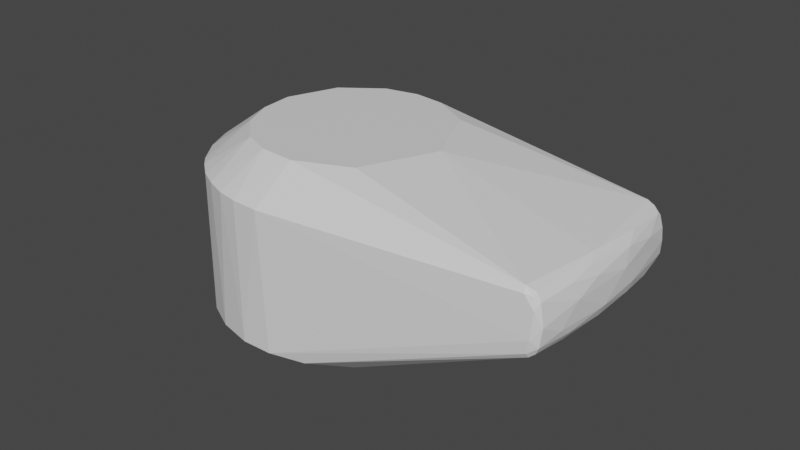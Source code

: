 # Source: link7.blend  (saved by Blender 3.1.7; exported with 4.5.12 LTS)
import bpy
from mathutils import Matrix  # noqa: F401  (used for matrix-valued properties, if any)

bpy.ops.wm.read_factory_settings(use_empty=True)
scene = bpy.context.scene
scene.name = 'Scene'

# ---- materials (node trees are filled in below, after node groups)
mat_defaultmaterial_001 = bpy.data.materials.new('DefaultMaterial.001')
mat_defaultmaterial_001.use_transparent_shadow = False

# ---- material node trees
mat_defaultmaterial_001.use_nodes = True; mat_defaultmaterial_001.node_tree.nodes.clear()
_N = mat_defaultmaterial_001.node_tree.nodes; _L = mat_defaultmaterial_001.node_tree.links
n0 = _N.new('ShaderNodeBsdfPrincipled'); n0.name = 'Principled BSDF'; n0.location = (10, 300)
n0.distribution = 'GGX'
n0.subsurface_method = 'RANDOM_WALK_SKIN'
n0.inputs[3].default_value = 1.45
n0.inputs[27].default_value = (0.0, 0.0, 0.0, 1.0)
n0.inputs[28].default_value = 1.0
n1 = _N.new('ShaderNodeOutputMaterial'); n1.name = 'Material Output'; n1.location = (300, 300)
_L.new(n0.outputs[0], n1.inputs[0])
n1.is_active_output = True

# ---- world
world_world = bpy.data.worlds.new('World'); scene.world = world_world
world_world.use_nodes = True; world_world.node_tree.nodes.clear()
_N = world_world.node_tree.nodes; _L = world_world.node_tree.links
n0 = _N.new('ShaderNodeOutputWorld'); n0.name = 'World Output'; n0.location = (300, 300)
n1 = _N.new('ShaderNodeBackground'); n1.name = 'Background'; n1.location = (10, 300)
n1.inputs[0].default_value = (0.05088, 0.05088, 0.05088, 1.0)
_L.new(n1.outputs[0], n0.inputs[0])
n0.is_active_output = True
world_world.color = (0.05088, 0.05088, 0.05088)
world_world.use_sun_shadow = False
world_world.sun_shadow_jitter_overblur = 0.0

# ---- meshes
me_link7 = bpy.data.meshes.new('link7')
me_link7.from_pydata([(0.02145, 0.02214, 0.1068), (0.02092, -0.02304, 0.1068), (0.0314, 0.0002207, 0.1068), (-0.03185, -0.03041, 0.05207), (-0.03285, -0.02916, 0.09667), (-0.05377, -0.003837, 0.08461), (0.008711, 0.02942, 0.1068), (-0.001289, 0.03058, 0.1068), (0.02145, 0.02214, 0.1068), (0.08357, -0.03081, 0.09044), (0.08071, -0.03111, 0.09449), (0.003346, -0.04387, 0.09668), (0.08357, -0.03081, 0.09044), (0.003346, -0.04387, 0.09668), (0.08306, -0.0312, 0.08232), (0.003346, -0.04387, 0.09668), (0.005238, -0.04374, 0.05212), (0.08306, -0.0312, 0.08232), (-0.004622, -0.04386, 0.05205), (0.005238, -0.04374, 0.05212), (0.003346, -0.04387, 0.09668), (0.0285, -0.0334, 0.052), (0.03861, -0.02154, 0.052), (0.08227, -0.02992, 0.07665), (0.08542, -0.009024, 0.09439), (0.08665, 0.008756, 0.09277), (0.0846, 0.01398, 0.0949), (0.02145, 0.02214, 0.1068), (-0.001289, 0.03058, 0.1068), (-0.02439, 0.0191, 0.1068), (-0.02439, 0.0191, 0.1068), (-0.001289, 0.03058, 0.1068), (-0.01207, 0.02824, 0.1068), (0.08015, -0.02965, 0.09599), (0.004154, -0.03044, 0.1068), (0.003346, -0.04387, 0.09668), (0.004154, -0.03044, 0.1068), (-0.007172, -0.02976, 0.1068), (-0.005281, -0.04357, 0.09677), (0.08015, -0.02965, 0.09599), (0.003346, -0.04387, 0.09668), (0.08071, -0.03111, 0.09449), (0.08292, -0.02874, 0.0947), (0.08015, -0.02965, 0.09599), (0.08263, -0.03022, 0.09411), (0.0314, 0.0002207, 0.1068), (0.08356, -0.004543, 0.09582), (0.07975, 0.02989, 0.09606), (0.0289, 0.03307, 0.052), (0.08226, 0.03, 0.07667), (0.0394, 0.02001, 0.052), (-0.05377, -0.003837, 0.08461), (-0.05389, 0.003682, 0.08471), (-0.04396, -0.00157, 0.05204), (-0.05377, -0.003837, 0.08461), (-0.05369, -0.002174, 0.08908), (-0.05366, -6.753e-05, 0.08973), (-0.05369, -0.002174, 0.08908), (-0.05377, -0.003837, 0.08461), (-0.03783, -0.02199, 0.09698), (-0.03285, -0.02916, 0.09667), (-0.03783, -0.02199, 0.09698), (-0.05377, -0.003837, 0.08461), (-0.03832, -0.02166, 0.05205), (-0.03185, -0.03041, 0.05207), (-0.05377, -0.003837, 0.08461), (-0.02957, -0.03241, 0.0968), (-0.03185, -0.03041, 0.05207), (-0.02457, -0.03661, 0.05211), (-0.02457, -0.03661, 0.05211), (-0.01546, -0.04129, 0.0521), (-0.01856, -0.03974, 0.09684), (-0.02957, -0.03241, 0.0968), (-0.03285, -0.02916, 0.09667), (-0.03185, -0.03041, 0.05207), (-0.03783, -0.02199, 0.09698), (-0.03285, -0.02916, 0.09667), (-0.02518, -0.01772, 0.1068), (-0.01628, -0.02602, 0.1068), (-0.01856, -0.03974, 0.09684), (-0.007172, -0.02976, 0.1068), (-0.01856, -0.03974, 0.09684), (-0.01184, -0.04229, 0.09669), (-0.007172, -0.02976, 0.1068), (-0.01546, -0.04129, 0.0521), (-0.01184, -0.04229, 0.09669), (-0.01856, -0.03974, 0.09684), (0.08446, -0.02919, 0.09251), (0.08727, -0.01606, 0.08856), (0.08577, -0.01693, 0.09315), (0.08357, -0.03081, 0.09044), (0.08306, -0.0312, 0.08232), (0.08558, -0.0294, 0.08582), (0.02145, 0.02214, 0.1068), (0.0314, 0.0002207, 0.1068), (0.07975, 0.02989, 0.09606), (0.02092, -0.02304, 0.1068), (0.08015, -0.02965, 0.09599), (0.0314, 0.0002207, 0.1068), (-0.007172, -0.02976, 0.1068), (-0.01184, -0.04229, 0.09669), (-0.005281, -0.04357, 0.09677), (0.02092, -0.02304, 0.1068), (0.004154, -0.03044, 0.1068), (0.08015, -0.02965, 0.09599), (0.01651, -0.04089, 0.05204), (0.0285, -0.0334, 0.052), (0.08227, -0.02992, 0.07665), (0.08226, 0.03, 0.07667), (0.0289, 0.03307, 0.052), (0.02023, 0.03899, 0.052), (0.08226, 0.03, 0.07667), (0.02023, 0.03899, 0.052), (0.01009, 0.0429, 0.05209), (0.004745, 0.04363, 0.09675), (0.01009, 0.0429, 0.05209), (0.003231, 0.0439, 0.05211), (0.08105, 0.0313, 0.09383), (0.0839, 0.02991, 0.09282), (0.0838, 0.0307, 0.08927), (0.08227, -0.02992, 0.07665), (0.03861, -0.02154, 0.052), (0.0441, 4.526e-05, 0.05199), (0.0441, 4.526e-05, 0.05199), (0.08488, -0.01833, 0.07731), (0.08227, -0.02992, 0.07665), (-0.01207, 0.02824, 0.1068), (-0.02398, 0.03677, 0.09682), (-0.02439, 0.0191, 0.1068), (-0.05366, -6.753e-05, 0.08973), (-0.0537, 0.002399, 0.08883), (-0.05377, -0.003837, 0.08461), (-0.04306, 0.009283, 0.05207), (-0.05389, 0.003682, 0.08471), (-0.0376, 0.02283, 0.05206), (-0.03832, -0.02166, 0.05205), (-0.05377, -0.003837, 0.08461), (-0.04231, -0.01196, 0.052), (-0.02439, 0.0191, 0.1068), (-0.03058, 0.00321, 0.1068), (-0.02967, -0.007455, 0.1068), (-0.03058, 0.00321, 0.1068), (-0.04083, 0.01433, 0.09757), (-0.05366, -6.753e-05, 0.08973), (-0.03058, 0.00321, 0.1068), (-0.02439, 0.0191, 0.1068), (-0.04083, 0.01433, 0.09757), (-0.03783, -0.02199, 0.09698), (-0.04152, -0.01329, 0.09717), (-0.05369, -0.002174, 0.08908), (0.08357, -0.03081, 0.09044), (0.08446, -0.02919, 0.09251), (0.08263, -0.03022, 0.09411), (0.07975, 0.02989, 0.09606), (0.008711, 0.02942, 0.1068), (0.02145, 0.02214, 0.1068), (0.08649, -0.02254, 0.08217), (0.08484, -0.02953, 0.07998), (0.08632, -0.01862, 0.07966), (0.08649, -0.004518, 0.0783), (0.08632, -0.01862, 0.07966), (0.08488, -0.01833, 0.07731), (0.08665, 0.008756, 0.09277), (0.08637, 0.02034, 0.0906), (0.08387, 0.02876, 0.09369), (0.08387, 0.02876, 0.09369), (0.0846, 0.01398, 0.0949), (0.08665, 0.008756, 0.09277), (0.08263, -0.03022, 0.09411), (0.08015, -0.02965, 0.09599), (0.08071, -0.03111, 0.09449), (0.08015, -0.02965, 0.09599), (0.08356, -0.004543, 0.09582), (0.0314, 0.0002207, 0.1068), (0.08389, 0.02994, 0.07836), (0.08538, 0.0293, 0.08163), (0.08549, 0.02077, 0.0784), (0.0394, 0.02001, 0.052), (0.08226, 0.03, 0.07667), (0.0441, 4.526e-05, 0.05199), (0.08226, 0.03, 0.07667), (0.08448, 0.01423, 0.07664), (0.0441, 4.526e-05, 0.05199), (0.08459, -0.005658, 0.07644), (0.08488, -0.01833, 0.07731), (0.0441, 4.526e-05, 0.05199), (0.08197, 0.02973, 0.09503), (0.0839, 0.02991, 0.09282), (0.08105, 0.0313, 0.09383), (0.0846, 0.01398, 0.0949), (0.08387, 0.02876, 0.09369), (0.08197, 0.02973, 0.09503), (0.0846, 0.01398, 0.0949), (0.08197, 0.02973, 0.09503), (0.07975, 0.02989, 0.09606), (0.07975, 0.02989, 0.09606), (0.08197, 0.02973, 0.09503), (0.08105, 0.0313, 0.09383), (0.004745, 0.04363, 0.09675), (0.07975, 0.02989, 0.09606), (0.08105, 0.0313, 0.09383), (0.003231, 0.0439, 0.05211), (-0.0012, 0.04388, 0.09671), (0.004745, 0.04363, 0.09675), (-0.02398, 0.03677, 0.09682), (-0.02457, 0.03662, 0.0521), (-0.02934, 0.03275, 0.09665), (-0.02398, 0.03677, 0.09682), (-0.02934, 0.03275, 0.09665), (-0.02439, 0.0191, 0.1068), (-0.0537, 0.002399, 0.08883), (-0.05389, 0.003682, 0.08471), (-0.05377, -0.003837, 0.08461), (-0.03228, 0.02999, 0.05207), (-0.02934, 0.03275, 0.09665), (-0.02457, 0.03662, 0.0521), (-0.05389, 0.003682, 0.08471), (-0.04306, 0.009283, 0.05207), (-0.04396, -0.00157, 0.05204), (-0.03228, 0.02999, 0.05207), (-0.0376, 0.02283, 0.05206), (-0.05389, 0.003682, 0.08471), (-0.04396, -0.00157, 0.05204), (-0.04231, -0.01196, 0.052), (-0.05377, -0.003837, 0.08461), (-0.02518, -0.01772, 0.1068), (-0.04152, -0.01329, 0.09717), (-0.03783, -0.02199, 0.09698), (-0.02967, -0.007455, 0.1068), (-0.04152, -0.01329, 0.09717), (-0.02518, -0.01772, 0.1068), (-0.04083, 0.01433, 0.09757), (-0.0537, 0.002399, 0.08883), (-0.05366, -6.753e-05, 0.08973), (-0.02457, -0.03661, 0.05211), (-0.01856, -0.03974, 0.09684), (-0.0246, -0.03643, 0.09661), (-0.02457, -0.03661, 0.05211), (-0.0246, -0.03643, 0.09661), (-0.02957, -0.03241, 0.0968), (-0.02957, -0.03241, 0.0968), (-0.02518, -0.01772, 0.1068), (-0.03285, -0.02916, 0.09667), (0.08446, -0.02919, 0.09251), (0.08558, -0.0294, 0.08582), (0.08727, -0.01606, 0.08856), (0.08577, -0.01693, 0.09315), (0.08542, -0.009024, 0.09439), (0.08292, -0.02874, 0.0947), (0.08558, -0.0294, 0.08582), (0.08484, -0.02953, 0.07998), (0.08649, -0.02254, 0.08217), (0.08015, -0.02965, 0.09599), (0.08292, -0.02874, 0.0947), (0.08356, -0.004543, 0.09582), (0.01651, -0.04089, 0.05204), (0.08226, -0.03091, 0.07815), (0.005238, -0.04374, 0.05212), (0.08484, -0.02953, 0.07998), (0.08306, -0.0312, 0.08232), (0.08226, -0.03091, 0.07815), (0.08558, -0.0294, 0.08582), (0.08306, -0.0312, 0.08232), (0.08484, -0.02953, 0.07998), (0.08227, -0.02992, 0.07665), (0.08226, -0.03091, 0.07815), (0.01651, -0.04089, 0.05204), (0.08675, 0.009304, 0.0791), (0.08786, -0.004267, 0.08159), (0.08649, -0.004518, 0.0783), (0.08675, 0.009304, 0.0791), (0.08773, 0.01024, 0.08241), (0.08786, -0.004267, 0.08159), (0.08665, 0.008756, 0.09277), (0.08718, -0.00764, 0.09153), (0.08793, 0.004942, 0.08835), (0.003346, -0.04387, 0.09668), (0.004154, -0.03044, 0.1068), (-0.005281, -0.04357, 0.09677), (0.08577, -0.01693, 0.09315), (0.08292, -0.02874, 0.0947), (0.08446, -0.02919, 0.09251), (0.0839, 0.02991, 0.09282), (0.08517, 0.02952, 0.08937), (0.0838, 0.0307, 0.08927), (0.004745, 0.04363, 0.09675), (0.08146, 0.03147, 0.07939), (0.01009, 0.0429, 0.05209), (0.08105, 0.0313, 0.09383), (0.08146, 0.03147, 0.07939), (0.004745, 0.04363, 0.09675), (0.08105, 0.0313, 0.09383), (0.0838, 0.0307, 0.08927), (0.08146, 0.03147, 0.07939), (0.07975, 0.02989, 0.09606), (0.004745, 0.04363, 0.09675), (0.008711, 0.02942, 0.1068), (-0.004908, 0.04384, 0.05211), (-0.0012, 0.04388, 0.09671), (0.003231, 0.0439, 0.05211), (-0.004908, 0.04384, 0.05211), (-0.008559, 0.04316, 0.09656), (-0.0012, 0.04388, 0.09671), (-0.01525, 0.04138, 0.05209), (-0.008559, 0.04316, 0.09656), (-0.004908, 0.04384, 0.05211), (-0.03535, 0.02596, 0.09682), (-0.0537, 0.002399, 0.08883), (-0.04083, 0.01433, 0.09757), (-0.03058, 0.00321, 0.1068), (-0.05366, -6.753e-05, 0.08973), (-0.02967, -0.007455, 0.1068), (-0.04152, -0.01329, 0.09717), (-0.05366, -6.753e-05, 0.08973), (-0.05369, -0.002174, 0.08908), (-0.05366, -6.753e-05, 0.08973), (-0.04152, -0.01329, 0.09717), (-0.02967, -0.007455, 0.1068), (-0.01628, -0.02602, 0.1068), (-0.02957, -0.03241, 0.0968), (-0.0246, -0.03643, 0.09661), (0.004154, -0.03044, 0.1068), (-0.01628, -0.02602, 0.1068), (-0.007172, -0.02976, 0.1068), (-0.02518, -0.01772, 0.1068), (-0.01628, -0.02602, 0.1068), (-0.02967, -0.007455, 0.1068), (0.02092, -0.02304, 0.1068), (-0.01628, -0.02602, 0.1068), (0.004154, -0.03044, 0.1068), (-0.02967, -0.007455, 0.1068), (-0.01628, -0.02602, 0.1068), (-0.02439, 0.0191, 0.1068), (-0.01628, -0.02602, 0.1068), (-0.02518, -0.01772, 0.1068), (-0.02957, -0.03241, 0.0968), (-0.004622, -0.04386, 0.05205), (-0.01184, -0.04229, 0.09669), (-0.01546, -0.04129, 0.0521), (-0.005281, -0.04357, 0.09677), (-0.01184, -0.04229, 0.09669), (-0.004622, -0.04386, 0.05205), (0.08357, -0.03081, 0.09044), (0.08558, -0.0294, 0.08582), (0.08446, -0.02919, 0.09251), (0.08357, -0.03081, 0.09044), (0.08263, -0.03022, 0.09411), (0.08071, -0.03111, 0.09449), (0.08356, -0.004543, 0.09582), (0.08542, -0.009024, 0.09439), (0.0846, 0.01398, 0.0949), (0.08226, -0.03091, 0.07815), (0.08306, -0.0312, 0.08232), (0.005238, -0.04374, 0.05212), (0.08786, -0.004267, 0.08159), (0.08632, -0.01862, 0.07966), (0.08649, -0.004518, 0.0783), (0.08632, -0.01862, 0.07966), (0.08786, -0.004267, 0.08159), (0.08649, -0.02254, 0.08217), (0.08718, -0.00764, 0.09153), (0.08577, -0.01693, 0.09315), (0.08727, -0.01606, 0.08856), (0.0846, 0.01398, 0.0949), (0.07975, 0.02989, 0.09606), (0.08356, -0.004543, 0.09582), (0.08459, -0.005658, 0.07644), (0.08448, 0.01423, 0.07664), (0.08649, -0.004518, 0.0783), (0.08649, -0.004518, 0.0783), (0.08448, 0.01423, 0.07664), (0.08675, 0.009304, 0.0791), (0.08675, 0.009304, 0.0791), (0.08448, 0.01423, 0.07664), (0.08549, 0.02077, 0.0784), (0.08675, 0.009304, 0.0791), (0.08549, 0.02077, 0.0784), (0.08773, 0.01024, 0.08241), (0.08538, 0.0293, 0.08163), (0.08773, 0.01024, 0.08241), (0.08549, 0.02077, 0.0784), (0.08665, 0.008756, 0.09277), (0.08793, 0.004942, 0.08835), (0.08637, 0.02034, 0.0906), (0.08568, 0.02913, 0.08577), (0.08637, 0.02034, 0.0906), (0.08793, 0.004942, 0.08835), (0.08568, 0.02913, 0.08577), (0.08793, 0.004942, 0.08835), (0.08773, 0.01024, 0.08241), (0.08773, 0.01024, 0.08241), (0.08538, 0.0293, 0.08163), (0.08568, 0.02913, 0.08577), (-0.02398, 0.03677, 0.09682), (-0.01207, 0.02824, 0.1068), (-0.0158, 0.04089, 0.0969), (0.08292, -0.02874, 0.0947), (0.08263, -0.03022, 0.09411), (0.08446, -0.02919, 0.09251), (0.01009, 0.0429, 0.05209), (0.08146, 0.03147, 0.07939), (0.08226, 0.03, 0.07667), (0.08146, 0.03147, 0.07939), (0.08389, 0.02994, 0.07836), (0.08226, 0.03, 0.07667), (0.08389, 0.02994, 0.07836), (0.08413, 0.03061, 0.08257), (0.08538, 0.0293, 0.08163), (0.08413, 0.03061, 0.08257), (0.08146, 0.03147, 0.07939), (0.0838, 0.0307, 0.08927), (0.0441, 4.526e-05, 0.05199), (0.08448, 0.01423, 0.07664), (0.08459, -0.005658, 0.07644), (-0.008559, 0.04316, 0.09656), (-0.01525, 0.04138, 0.05209), (-0.0158, 0.04089, 0.0969), (-0.03535, 0.02596, 0.09682), (-0.05389, 0.003682, 0.08471), (-0.0537, 0.002399, 0.08883), (-0.03535, 0.02596, 0.09682), (-0.04083, 0.01433, 0.09757), (-0.02439, 0.0191, 0.1068), (-0.02934, 0.03275, 0.09665), (-0.03535, 0.02596, 0.09682), (-0.02439, 0.0191, 0.1068), (0.08577, -0.01693, 0.09315), (0.08718, -0.00764, 0.09153), (0.08542, -0.009024, 0.09439), (0.08665, 0.008756, 0.09277), (0.08542, -0.009024, 0.09439), (0.08718, -0.00764, 0.09153), (0.08292, -0.02874, 0.0947), (0.08542, -0.009024, 0.09439), (0.08356, -0.004543, 0.09582), (0.08773, 0.01024, 0.08241), (0.08793, 0.004942, 0.08835), (0.08786, -0.004267, 0.08159), (0.08649, -0.02254, 0.08217), (0.08727, -0.01606, 0.08856), (0.08558, -0.0294, 0.08582), (0.08727, -0.01606, 0.08856), (0.08793, 0.004942, 0.08835), (0.08718, -0.00764, 0.09153), (0.08786, -0.004267, 0.08159), (0.08727, -0.01606, 0.08856), (0.08649, -0.02254, 0.08217), (0.08226, 0.03, 0.07667), (0.08389, 0.02994, 0.07836), (0.08549, 0.02077, 0.0784), (0.08637, 0.02034, 0.0906), (0.08568, 0.02913, 0.08577), (0.08517, 0.02952, 0.08937), (-0.0012, 0.04388, 0.09671), (-0.008559, 0.04316, 0.09656), (-0.001289, 0.03058, 0.1068), (-0.0158, 0.04089, 0.0969), (-0.01207, 0.02824, 0.1068), (-0.008559, 0.04316, 0.09656), (-0.001289, 0.03058, 0.1068), (-0.008559, 0.04316, 0.09656), (-0.01207, 0.02824, 0.1068), (0.08413, 0.03061, 0.08257), (0.0838, 0.0307, 0.08927), (0.08517, 0.02952, 0.08937), (0.08448, 0.01423, 0.07664), (0.08226, 0.03, 0.07667), (0.08549, 0.02077, 0.0784), (0.08226, -0.03091, 0.07815), (0.08227, -0.02992, 0.07665), (0.08484, -0.02953, 0.07998), (0.08227, -0.02992, 0.07665), (0.08377, -0.02914, 0.07776), (0.08484, -0.02953, 0.07998), (0.08488, -0.01833, 0.07731), (0.08377, -0.02914, 0.07776), (0.08227, -0.02992, 0.07665), (0.08197, 0.02973, 0.09503), (0.08387, 0.02876, 0.09369), (0.0839, 0.02991, 0.09282), (0.08637, 0.02034, 0.0906), (0.0839, 0.02991, 0.09282), (0.08387, 0.02876, 0.09369), (0.08517, 0.02952, 0.08937), (0.0839, 0.02991, 0.09282), (0.08637, 0.02034, 0.0906), (0.004745, 0.04363, 0.09675), (-0.001289, 0.03058, 0.1068), (0.008711, 0.02942, 0.1068), (-0.01856, -0.03974, 0.09684), (-0.01628, -0.02602, 0.1068), (-0.0246, -0.03643, 0.09661), (0.08517, 0.02952, 0.08937), (0.08568, 0.02913, 0.08577), (0.08413, 0.03061, 0.08257), (0.08413, 0.03061, 0.08257), (0.08568, 0.02913, 0.08577), (0.08538, 0.0293, 0.08163), (0.08389, 0.02994, 0.07836), (0.08146, 0.03147, 0.07939), (0.08413, 0.03061, 0.08257), (0.08488, -0.01833, 0.07731), (0.08459, -0.005658, 0.07644), (0.08649, -0.004518, 0.0783), (-0.0012, 0.04388, 0.09671), (-0.001289, 0.03058, 0.1068), (0.004745, 0.04363, 0.09675), (-0.0158, 0.04089, 0.0969), (-0.01525, 0.04138, 0.05209), (-0.02398, 0.03677, 0.09682), (-0.02457, 0.03662, 0.0521), (-0.02398, 0.03677, 0.09682), (-0.01525, 0.04138, 0.05209), (0.08786, -0.004267, 0.08159), (0.08793, 0.004942, 0.08835), (0.08727, -0.01606, 0.08856), (0.003346, -0.04387, 0.09668), (-0.005281, -0.04357, 0.09677), (-0.004622, -0.04386, 0.05205), (0.08488, -0.01833, 0.07731), (0.08632, -0.01862, 0.07966), (0.08377, -0.02914, 0.07776), (0.08484, -0.02953, 0.07998), (0.08377, -0.02914, 0.07776), (0.08632, -0.01862, 0.07966), (-0.03535, 0.02596, 0.09682), (-0.02934, 0.03275, 0.09665), (-0.03228, 0.02999, 0.05207), (-0.05389, 0.003682, 0.08471), (-0.03535, 0.02596, 0.09682), (-0.03228, 0.02999, 0.05207), (0.0289, 0.03307, 0.052), (0.0394, 0.02001, 0.052), (-0.04231, -0.01196, 0.052), (0.005238, -0.04374, 0.05212), (-0.004622, -0.04386, 0.05205), (-0.04231, -0.01196, 0.052), (0.0441, 4.526e-05, 0.05199), (0.03861, -0.02154, 0.052), (-0.04231, -0.01196, 0.052), (0.0285, -0.0334, 0.052), (-0.04231, -0.01196, 0.052), (0.03861, -0.02154, 0.052), (-0.01546, -0.04129, 0.0521), (-0.02457, -0.03661, 0.05211), (-0.04231, -0.01196, 0.052), (-0.04306, 0.009283, 0.05207), (-0.0376, 0.02283, 0.05206), (-0.04231, -0.01196, 0.052), (0.003231, 0.0439, 0.05211), (0.01009, 0.0429, 0.05209), (-0.04231, -0.01196, 0.052), (-0.004908, 0.04384, 0.05211), (0.003231, 0.0439, 0.05211), (-0.04231, -0.01196, 0.052), (-0.03228, 0.02999, 0.05207), (-0.04231, -0.01196, 0.052), (-0.0376, 0.02283, 0.05206), (-0.03185, -0.03041, 0.05207), (-0.04231, -0.01196, 0.052), (-0.02457, -0.03661, 0.05211), (-0.004622, -0.04386, 0.05205), (-0.01546, -0.04129, 0.0521), (-0.04231, -0.01196, 0.052), (0.0289, 0.03307, 0.052), (-0.04231, -0.01196, 0.052), (0.02023, 0.03899, 0.052), (0.0441, 4.526e-05, 0.05199), (-0.04231, -0.01196, 0.052), (0.0394, 0.02001, 0.052), (-0.02457, 0.03662, 0.0521), (-0.04231, -0.01196, 0.052), (-0.03228, 0.02999, 0.05207), (-0.03832, -0.02166, 0.05205), (-0.04231, -0.01196, 0.052), (-0.03185, -0.03041, 0.05207), (0.01651, -0.04089, 0.05204), (-0.04231, -0.01196, 0.052), (0.0285, -0.0334, 0.052), (0.02023, 0.03899, 0.052), (-0.04231, -0.01196, 0.052), (0.01009, 0.0429, 0.05209), (-0.01525, 0.04138, 0.05209), (-0.004908, 0.04384, 0.05211), (-0.04231, -0.01196, 0.052), (-0.04306, 0.009283, 0.05207), (-0.04231, -0.01196, 0.052), (-0.04396, -0.00157, 0.05204), (0.01651, -0.04089, 0.05204), (0.005238, -0.04374, 0.05212), (-0.04231, -0.01196, 0.052), (-0.02457, 0.03662, 0.0521), (-0.01525, 0.04138, 0.05209), (-0.04231, -0.01196, 0.052), (0.02145, 0.02214, 0.1068), (-0.01628, -0.02602, 0.1068), (0.02092, -0.02304, 0.1068), (-0.02439, 0.0191, 0.1068), (-0.01628, -0.02602, 0.1068), (0.02145, 0.02214, 0.1068)], [], [(0, 1, 2), (3, 4, 5), (6, 7, 8), (9, 10, 11), (12, 13, 14), (15, 16, 17), (18, 19, 20), (21, 22, 23), (24, 25, 26), (27, 28, 29), (30, 31, 32), (33, 34, 35), (36, 37, 38), (39, 40, 41), (42, 43, 44), (45, 46, 47), (48, 49, 50), (51, 52, 53), (54, 55, 56), (57, 58, 59), (60, 61, 62), (63, 64, 65), (66, 67, 68), (69, 70, 71), (72, 73, 74), (75, 76, 77), (78, 79, 80), (81, 82, 83), (84, 85, 86), (87, 88, 89), (90, 91, 92), (93, 94, 95), (96, 97, 98), (99, 100, 101), (102, 103, 104), (105, 106, 107), (108, 109, 110), (111, 112, 113), (114, 115, 116), (117, 118, 119), (120, 121, 122), (123, 124, 125), (126, 127, 128), (129, 130, 131), (132, 133, 134), (135, 136, 137), (138, 139, 140), (141, 142, 143), (144, 145, 146), (147, 148, 149), (150, 151, 152), (153, 154, 155), (156, 157, 158), (159, 160, 161), (162, 163, 164), (165, 166, 167), (168, 169, 170), (171, 172, 173), (174, 175, 176), (177, 178, 179), (180, 181, 182), (183, 184, 185), (186, 187, 188), (189, 190, 191), (192, 193, 194), (195, 196, 197), (198, 199, 200), (201, 202, 203), (204, 205, 206), (207, 208, 209), (210, 211, 212), (213, 214, 215), (216, 217, 218), (219, 220, 221), (222, 223, 224), (225, 226, 227), (228, 229, 230), (231, 232, 233), (234, 235, 236), (237, 238, 239), (240, 241, 242), (243, 244, 245), (246, 247, 248), (249, 250, 251), (252, 253, 254), (255, 256, 257), (258, 259, 260), (261, 262, 263), (264, 265, 266), (267, 268, 269), (270, 271, 272), (273, 274, 275), (276, 277, 278), (279, 280, 281), (282, 283, 284), (285, 286, 287), (288, 289, 290), (291, 292, 293), (294, 295, 296), (297, 298, 299), (300, 301, 302), (303, 304, 305), (306, 307, 308), (309, 310, 311), (312, 313, 314), (315, 316, 317), (318, 319, 320), (321, 322, 323), (324, 325, 326), (327, 328, 329), (330, 331, 332), (333, 334, 335), (336, 337, 338), (339, 340, 341), (342, 343, 344), (345, 346, 347), (348, 349, 350), (351, 352, 353), (354, 355, 356), (357, 358, 359), (360, 361, 362), (363, 364, 365), (366, 367, 368), (369, 370, 371), (372, 373, 374), (375, 376, 377), (378, 379, 380), (381, 382, 383), (384, 385, 386), (387, 388, 389), (390, 391, 392), (393, 394, 395), (396, 397, 398), (399, 400, 401), (402, 403, 404), (405, 406, 407), (408, 409, 410), (411, 412, 413), (414, 415, 416), (417, 418, 419), (420, 421, 422), (423, 424, 425), (426, 427, 428), (429, 430, 431), (432, 433, 434), (435, 436, 437), (438, 439, 440), (441, 442, 443), (444, 445, 446), (447, 448, 449), (450, 451, 452), (453, 454, 455), (456, 457, 458), (459, 460, 461), (462, 463, 464), (465, 466, 467), (468, 469, 470), (471, 472, 473), (474, 475, 476), (477, 478, 479), (480, 481, 482), (483, 484, 485), (486, 487, 488), (489, 490, 491), (492, 493, 494), (495, 496, 497), (498, 499, 500), (501, 502, 503), (504, 505, 506), (507, 508, 509), (510, 511, 512), (513, 514, 515), (516, 517, 518), (519, 520, 521), (522, 523, 524), (525, 526, 527), (528, 529, 530), (531, 532, 533), (534, 535, 536), (537, 538, 539), (540, 541, 542), (543, 544, 545), (546, 547, 548), (549, 550, 551), (552, 553, 554), (555, 556, 557), (558, 559, 560), (561, 562, 563), (564, 565, 566), (567, 568, 569), (570, 571, 572), (573, 574, 575), (576, 577, 578), (579, 580, 581), (582, 583, 584), (585, 586, 587), (588, 589, 590), (591, 592, 593), (594, 595, 596), (597, 598, 599)])
me_link7.polygons.foreach_set('use_smooth', [True] * 200)
me_link7.materials.append(mat_defaultmaterial_001)
me_link7.use_remesh_fix_poles = True
me_link7.use_remesh_preserve_attributes = False
me_link7.update()
me_link7.normals_split_custom_set([tuple(v) for v in zip(*[iter([-0.001812, -9.466e-07, 1.0, -0.001812, -9.466e-07, 1.0, -0.001812, -9.466e-07, 1.0, -0.7711, -0.6367, 0.0005801, -0.7711, -0.6367, 0.0005801, -0.7711, -0.6367, 0.0005801, -0.003051, -0.008229, 1.0, -0.003051, -0.008229, 1.0, -0.003051, -0.008229, 1.0, 0.1637, -0.9856, 0.04307, 0.1637, -0.9856, 0.04307, 0.1637, -0.9856, 0.04307, 0.1633, -0.9859, 0.03715, 0.1633, -0.9859, 0.03715, 0.1633, -0.9859, 0.03715, 0.1576, -0.9875, 0.00399, 0.1576, -0.9875, 0.00399, 0.1576, -0.9875, 0.00399, 0.01191, -0.9999, -0.002229, 0.01191, -0.9999, -0.002229, 0.01191, -0.9999, -0.002229, 0.4091, -0.3488, -0.8432, 0.4091, -0.3488, -0.8432, 0.4091, -0.3488, -0.8432, 0.7343, 0.01078, 0.6788, 0.7343, 0.01078, 0.6788, 0.7343, 0.01078, 0.6788, 7.408e-05, 0.0001996, 1.0, 7.408e-05, 0.0001996, 1.0, 7.408e-05, 0.0001996, 1.0, 0.0001935, -4.526e-05, 1.0, 0.0001935, -4.526e-05, 1.0, 0.0001935, -4.526e-05, 1.0, 0.1188, -0.6038, 0.7883, 0.1188, -0.6038, 0.7883, 0.1188, -0.6038, 0.7883, -0.03854, -0.5908, 0.8059, -0.03854, -0.5908, 0.8059, -0.03854, -0.5908, 0.8059, 0.1331, -0.6842, 0.717, 0.1331, -0.6842, 0.717, 0.1331, -0.6842, 0.717, 0.4914, -0.4044, 0.7713, 0.4914, -0.4044, 0.7713, 0.4914, -0.4044, 0.7713, 0.2077, 0.01637, 0.9781, 0.2077, 0.01637, 0.9781, 0.2077, 0.01637, 0.9781, 0.4116, 0.3309, -0.8492, 0.4116, 0.3309, -0.8492, 0.4116, 0.3309, -0.8492, -0.9572, -0.01132, -0.2892, -0.9572, -0.01132, -0.2892, -0.9572, -0.01132, -0.2892, -0.9998, 0.01005, 0.01526, -0.9998, 0.01005, 0.01526, -0.9998, 0.01005, 0.01526, -0.8025, -0.554, 0.2216, -0.8025, -0.554, 0.2216, -0.8025, -0.554, 0.2216, -0.8002, -0.5638, 0.2043, -0.8002, -0.5638, 0.2043, -0.8002, -0.5638, 0.2043, -0.8032, -0.593, -0.05671, -0.8032, -0.593, -0.05671, -0.8032, -0.593, -0.05671, -0.6481, -0.7615, -0.0009317, -0.6481, -0.7615, -0.0009317, -0.6481, -0.7615, -0.0009317, -0.4565, -0.8897, -0.0009424, -0.4565, -0.8897, -0.0009424, -0.4565, -0.8897, -0.0009424, -0.7035, -0.7107, 0.004167, -0.7035, -0.7107, 0.004167, -0.7035, -0.7107, 0.004167, -0.488, -0.3719, 0.7897, -0.488, -0.3719, 0.7897, -0.488, -0.3719, 0.7897, -0.2247, -0.5475, 0.806, -0.2247, -0.5475, 0.806, -0.2247, -0.5475, 0.806, -0.1977, -0.5699, 0.7976, -0.1977, -0.5699, 0.7976, -0.1977, -0.5699, 0.7976, -0.3539, -0.9353, 0.007747, -0.3539, -0.9353, 0.007747, -0.3539, -0.9353, 0.007747, 0.9507, -0.1166, 0.2873, 0.9507, -0.1166, 0.2873, 0.9507, -0.1166, 0.2873, 0.5779, -0.8161, 0.003034, 0.5779, -0.8161, 0.003034, 0.5779, -0.8161, 0.003034, 0.1706, 0.07826, 0.9822, 0.1706, 0.07826, 0.9822, 0.1706, 0.07826, 0.9822, 0.1706, -0.07767, 0.9823, 0.1706, -0.07767, 0.9823, 0.1706, -0.07767, 0.9823, -0.1252, -0.5943, 0.7944, -0.1252, -0.5943, 0.7944, -0.1252, -0.5943, 0.7944, 0.1376, -0.3069, 0.9417, 0.1376, -0.3069, 0.9417, 0.1376, -0.3069, 0.9417, 0.3673, -0.5917, -0.7176, 0.3673, -0.5917, -0.7176, 0.3673, -0.5917, -0.7176, 0.376, 0.5512, -0.7448, 0.376, 0.5512, -0.7448, 0.376, 0.5512, -0.7448, 0.311, 0.8178, -0.4843, 0.311, 0.8178, -0.4843, 0.311, 0.8178, -0.4843, 0.1444, 0.9895, 0.001115, 0.1444, 0.9895, 0.001115, 0.1444, 0.9895, 0.001115, 0.4827, 0.8577, 0.1771, 0.4827, 0.8577, 0.1771, 0.4827, 0.8577, 0.1771, 0.4705, -0.12, -0.8742, 0.4705, -0.12, -0.8742, 0.4705, -0.12, -0.8742, 0.5052, -0.0646, -0.8606, 0.5052, -0.0646, -0.8606, 0.5052, -0.0646, -0.8606, -0.3467, 0.4675, 0.8132, -0.3467, 0.4675, 0.8132, -0.3467, 0.4675, 0.8132, -0.9996, -0.006298, 0.02731, -0.9996, -0.006298, 0.02731, -0.9996, -0.006298, 0.02731, -0.901, 0.3635, -0.2366, -0.901, 0.3635, -0.2366, -0.901, 0.3635, -0.2366, -0.9008, -0.372, -0.224, -0.9008, -0.372, -0.224, -0.9008, -0.372, -0.224, -6.938e-05, -9.939e-05, 1.0, -6.938e-05, -9.939e-05, 1.0, -6.938e-05, -9.939e-05, 1.0, -0.6011, 0.104, 0.7924, -0.6011, 0.104, 0.7924, -0.6011, 0.104, 0.7924, -0.5239, 0.2039, 0.827, -0.5239, 0.2039, 0.827, -0.5239, 0.2039, 0.827, -0.7072, -0.3134, 0.6338, -0.7072, -0.3134, 0.6338, -0.7072, -0.3134, 0.6338, 0.6458, -0.7105, 0.2795, 0.6458, -0.7105, 0.2795, 0.6458, -0.7105, 0.2795, 0.1435, 0.2485, 0.958, 0.1435, 0.2485, 0.958, 0.1435, 0.2485, 0.958, 0.9506, -0.1366, -0.2786, 0.9506, -0.1366, -0.2786, 0.9506, -0.1366, -0.2786, 0.8485, -0.06114, -0.5257, 0.8485, -0.06114, -0.5257, 0.8485, -0.06114, -0.5257, 0.8925, 0.1039, 0.439, 0.8925, 0.1039, 0.439, 0.8925, 0.1039, 0.439, 0.8166, 0.08726, 0.5706, 0.8166, 0.08726, 0.5706, 0.8166, 0.08726, 0.5706, 0.4076, -0.5722, 0.7117, 0.4076, -0.5722, 0.7117, 0.4076, -0.5722, 0.7117, 0.2043, -0.02129, 0.9787, 0.2043, -0.02129, 0.9787, 0.2043, -0.02129, 0.9787, 0.9105, 0.1563, -0.3829, 0.9105, 0.1563, -0.3829, 0.9105, 0.1563, -0.3829, 0.4758, 0.1125, -0.8723, 0.4758, 0.1125, -0.8723, 0.4758, 0.1125, -0.8723, 0.5012, 0.07195, -0.8623, 0.5012, 0.07195, -0.8623, 0.5012, 0.07195, -0.8623, 0.5115, -0.04688, -0.858, 0.5115, -0.04688, -0.858, 0.5115, -0.04688, -0.858, 0.5171, 0.6879, 0.5093, 0.5171, 0.6879, 0.5093, 0.5171, 0.6879, 0.5093, 0.6034, 0.09484, 0.7918, 0.6034, 0.09484, 0.7918, 0.6034, 0.09484, 0.7918, 0.4242, 0.06391, 0.9033, 0.4242, 0.06391, 0.9033, 0.4242, 0.06391, 0.9033, 0.3463, 0.6874, 0.6384, 0.3463, 0.6874, 0.6384, 0.3463, 0.6874, 0.6384, 0.1507, 0.7927, 0.5908, 0.1507, 0.7927, 0.5908, 0.1507, 0.7927, 0.5908, 0.04219, 0.9991, 0.004638, 0.04219, 0.9991, 0.004638, 0.04219, 0.9991, 0.004638, -0.6004, 0.7997, 0.005159, -0.6004, 0.7997, 0.005159, -0.6004, 0.7997, 0.005159, -0.3732, 0.4629, 0.804, -0.3732, 0.4629, 0.804, -0.3732, 0.4629, 0.804, -0.999, -0.01638, 0.0422, -0.999, -0.01638, 0.0422, -0.999, -0.01638, 0.0422, -0.6517, 0.7585, -0.003908, -0.6517, 0.7585, -0.003908, -0.6517, 0.7585, -0.003908, -0.9501, 0.07959, -0.3016, -0.9501, 0.07959, -0.3016, -0.9501, 0.07959, -0.3016, -0.8022, 0.5949, -0.05159, -0.8022, 0.5949, -0.05159, -0.8022, 0.5949, -0.05159, -0.9439, -0.1488, -0.2947, -0.9439, -0.1488, -0.2947, -0.9439, -0.1488, -0.2947, -0.5412, -0.2468, 0.8038, -0.5412, -0.2468, 0.8038, -0.5412, -0.2468, 0.8038, -0.5405, -0.236, 0.8076, -0.5405, -0.236, 0.8076, -0.5405, -0.236, 0.8076, -0.6868, 0.2378, 0.6869, -0.6868, 0.2378, 0.6869, -0.6868, 0.2378, 0.6869, -0.4817, -0.8763, 0.003373, -0.4817, -0.8763, 0.003373, -0.4817, -0.8763, 0.003373, -0.6281, -0.7782, 0.002875, -0.6281, -0.7782, 0.002875, -0.6281, -0.7782, 0.002875, -0.4393, -0.4121, 0.7982, -0.4393, -0.4121, 0.7982, -0.4393, -0.4121, 0.7982, 0.9731, -0.1573, 0.1682, 0.9731, -0.1573, 0.1682, 0.9731, -0.1573, 0.1682, 0.7082, -0.07869, 0.7016, 0.7082, -0.07869, 0.7016, 0.7082, -0.07869, 0.7016, 0.9741, -0.1922, -0.1193, 0.9741, -0.1922, -0.1193, 0.9741, -0.1922, -0.1193, 0.4355, -0.05328, 0.8986, 0.4355, -0.05328, 0.8986, 0.4355, -0.05328, 0.8986, 0.237, -0.9423, -0.2366, 0.237, -0.9423, -0.2366, 0.237, -0.9423, -0.2366, 0.5515, -0.818, -0.1635, 0.5515, -0.818, -0.1635, 0.5515, -0.818, -0.1635, 0.6366, -0.7686, -0.06372, 0.6366, -0.7686, -0.06372, 0.6366, -0.7686, -0.06372, 0.3262, -0.7896, -0.5197, 0.3262, -0.7896, -0.5197, 0.3262, -0.7896, -0.5197, 0.9232, 0.004491, -0.3843, 0.9232, 0.004491, -0.3843, 0.9232, 0.004491, -0.3843, 0.9567, 0.0245, -0.2901, 0.9567, 0.0245, -0.2901, 0.9567, 0.0245, -0.2901, 0.9631, 0.0103, 0.2691, 0.9631, 0.0103, 0.2691, 0.9631, 0.0103, 0.2691, -0.0128, -0.603, 0.7977, -0.0128, -0.603, 0.7977, -0.0128, -0.603, 0.7977, 0.8007, -0.116, 0.5878, 0.8007, -0.116, 0.5878, 0.8007, -0.116, 0.5878, 0.6395, 0.7542, 0.1493, 0.6395, 0.7542, 0.1493, 0.6395, 0.7542, 0.1493, 0.1571, 0.9876, 0.002672, 0.1571, 0.9876, 0.002672, 0.1571, 0.9876, 0.002672, 0.16, 0.987, 0.01573, 0.16, 0.987, 0.01573, 0.16, 0.987, 0.01573, 0.2426, 0.97, 0.01785, 0.2426, 0.97, 0.01785, 0.2426, 0.97, 0.01785, 0.1165, 0.5956, 0.7948, 0.1165, 0.5956, 0.7948, 0.1165, 0.5956, 0.7948, -0.006767, 1.0, -0.0002253, -0.006767, 1.0, -0.0002253, -0.006767, 1.0, -0.0002253, -0.09757, 0.9952, 0.007328, -0.09757, 0.9952, 0.007328, -0.09757, 0.9952, 0.007328, -0.2322, 0.9727, -0.004074, -0.2322, 0.9727, -0.004074, -0.2322, 0.9727, -0.004074, -0.7347, 0.3818, 0.5607, -0.7347, 0.3818, 0.5607, -0.7347, 0.3818, 0.5607, -0.5894, -0.05059, 0.8063, -0.5894, -0.05059, 0.8063, -0.5894, -0.05059, 0.8063, -0.6668, -0.21, 0.7151, -0.6668, -0.21, 0.7151, -0.6668, -0.21, 0.7151, -0.5973, -0.1008, 0.7956, -0.5973, -0.1008, 0.7956, -0.5973, -0.1008, 0.7956, -0.3625, -0.4879, 0.7941, -0.3625, -0.4879, 0.7941, -0.3625, -0.4879, 0.7941, -0.003835, -0.009345, 0.9999, -0.003835, -0.009345, 0.9999, -0.003835, -0.009345, 0.9999, 0.0008677, 0.0005765, 1.0, 0.0008677, 0.0005765, 1.0, 0.0008677, 0.0005765, 1.0, -0.0004696, 0.006195, 1.0, -0.0004696, 0.006195, 1.0, -0.0004696, 0.006195, 1.0, -6.365e-05, -0.0001001, 1.0, -6.365e-05, -0.0001001, 1.0, -6.365e-05, -0.0001001, 1.0, -0.401, -0.4306, 0.8086, -0.401, -0.4306, 0.8086, -0.401, -0.4306, 0.8086, -0.2311, -0.9729, -0.003069, -0.2311, -0.9729, -0.003069, -0.2311, -0.9729, -0.003069, -0.1912, -0.9815, 0.003685, -0.1912, -0.9815, 0.003685, -0.1912, -0.9815, 0.003685, 0.7741, -0.6151, 0.1497, 0.7741, -0.6151, 0.1497, 0.7741, -0.6151, 0.1497, 0.4477, -0.8577, 0.2526, 0.4477, -0.8577, 0.2526, 0.4477, -0.8577, 0.2526, 0.6187, 0.004282, 0.7856, 0.6187, 0.004282, 0.7856, 0.6187, 0.004282, 0.7856, 0.1984, -0.9743, -0.1065, 0.1984, -0.9743, -0.1065, 0.1984, -0.9743, -0.1065, 0.9235, -0.04806, -0.3805, 0.9235, -0.04806, -0.3805, 0.9235, -0.04806, -0.3805, 0.9784, -0.07935, -0.191, 0.9784, -0.07935, -0.191, 0.9784, -0.07935, -0.191, 0.9518, -0.09312, 0.2921, 0.9518, -0.09312, 0.2921, 0.9518, -0.09312, 0.2921, 0.3202, 0.02905, 0.9469, 0.3202, 0.02905, 0.9469, 0.3202, 0.02905, 0.9469, 0.6962, 0.01105, -0.7178, 0.6962, 0.01105, -0.7178, 0.6962, 0.01105, -0.7178, 0.7562, 0.02315, -0.6539, 0.7562, 0.02315, -0.6539, 0.7562, 0.02315, -0.6539, 0.7793, 0.04829, -0.6248, 0.7793, 0.04829, -0.6248, 0.7793, 0.04829, -0.6248, 0.9484, 0.08634, -0.3051, 0.9484, 0.08634, -0.3051, 0.9484, 0.08634, -0.3051, 0.961, 0.1083, -0.2544, 0.961, 0.1083, -0.2544, 0.961, 0.1083, -0.2544, 0.9724, 0.06556, 0.2241, 0.9724, 0.06556, 0.2241, 0.9724, 0.06556, 0.2241, 0.9949, 0.0959, 0.03235, 0.9949, 0.0959, 0.03235, 0.9949, 0.0959, 0.03235, 0.9937, 0.09818, 0.05481, 0.9937, 0.09818, 0.05481, 0.9937, 0.09818, 0.05481, 0.9905, 0.1197, -0.06808, 0.9905, 0.1197, -0.06808, 0.9905, 0.1197, -0.06808, -0.2795, 0.5394, 0.7943, -0.2795, 0.5394, 0.7943, -0.2795, 0.5394, 0.7943, 0.7208, -0.3731, 0.5841, 0.7208, -0.3731, 0.5841, 0.7208, -0.3731, 0.5841, 0.2883, 0.8759, -0.3869, 0.2883, 0.8759, -0.3869, 0.2883, 0.8759, -0.3869, 0.3906, 0.8535, -0.3448, 0.3906, 0.8535, -0.3448, 0.3906, 0.8535, -0.3448, 0.658, 0.7372, -0.1537, 0.658, 0.7372, -0.1537, 0.658, 0.7372, -0.1537, 0.3058, 0.9521, 0.001505, 0.3058, 0.9521, 0.001505, 0.3058, 0.9521, 0.001505, 0.5181, 0.01146, -0.8552, 0.5181, 0.01146, -0.8552, 0.5181, 0.01146, -0.8552, -0.299, 0.9542, 0.006713, -0.299, 0.9542, 0.006713, -0.299, 0.9542, 0.006713, -0.8047, 0.5549, 0.211, -0.8047, 0.5549, 0.211, -0.8047, 0.5549, 0.211, -0.532, 0.3012, 0.7913, -0.532, 0.3012, 0.7913, -0.532, 0.3012, 0.7913, -0.4524, 0.421, 0.7862, -0.4524, 0.421, 0.7862, -0.4524, 0.421, 0.7862, 0.8602, -0.04162, 0.5083, 0.8602, -0.04162, 0.5083, 0.8602, -0.04162, 0.5083, 0.8546, -0.01209, 0.5192, 0.8546, -0.01209, 0.5192, 0.8546, -0.01209, 0.5192, 0.5276, -0.0534, 0.8478, 0.5276, -0.0534, 0.8478, 0.5276, -0.0534, 0.8478, 0.9997, 0.009749, -0.02431, 0.9997, 0.009749, -0.02431, 0.9997, 0.009749, -0.02431, 0.9919, -0.1268, 0.007994, 0.9919, -0.1268, 0.007994, 0.9919, -0.1268, 0.007994, 0.9928, -0.0303, 0.1155, 0.9928, -0.0303, 0.1155, 0.9928, -0.0303, 0.1155, 0.9961, -0.07599, -0.04416, 0.9961, -0.07599, -0.04416, 0.9961, -0.07599, -0.04416, 0.7161, 0.1212, -0.6874, 0.7161, 0.1212, -0.6874, 0.7161, 0.1212, -0.6874, 0.9817, 0.145, 0.1235, 0.9817, 0.145, 0.1235, 0.9817, 0.145, 0.1235, -0.07513, 0.603, 0.7942, -0.07513, 0.603, 0.7942, -0.07513, 0.603, 0.7942, -0.1448, 0.5831, 0.7994, -0.1448, 0.5831, 0.7994, -0.1448, 0.5831, 0.7994, -0.1257, 0.5816, 0.8037, -0.1257, 0.5816, 0.8037, -0.1257, 0.5816, 0.8037, 0.6522, 0.7578, 0.02153, 0.6522, 0.7578, 0.02153, 0.6522, 0.7578, 0.02153, 0.6691, 0.09541, -0.737, 0.6691, 0.09541, -0.737, 0.6691, 0.09541, -0.737, 0.6403, -0.6433, -0.4198, 0.6403, -0.6433, -0.4198, 0.6403, -0.6433, -0.4198, 0.6451, -0.6354, -0.4244, 0.6451, -0.6354, -0.4244, 0.6451, -0.6354, -0.4244, 0.625, -0.09643, -0.7746, 0.625, -0.09643, -0.7746, 0.625, -0.09643, -0.7746, 0.6551, 0.4445, 0.6109, 0.6551, 0.4445, 0.6109, 0.6551, 0.4445, 0.6109, 0.9451, 0.1808, 0.2721, 0.9451, 0.1808, 0.2721, 0.9451, 0.1808, 0.2721, 0.9315, 0.1652, 0.3239, 0.9315, 0.1652, 0.3239, 0.9315, 0.1652, 0.3239, 0.06644, 0.5891, 0.8053, 0.06644, 0.5891, 0.8053, 0.06644, 0.5891, 0.8053, -0.3173, -0.5218, 0.7918, -0.3173, -0.5218, 0.7918, -0.3173, -0.5218, 0.7918, 0.6702, 0.742, 0.01625, 0.6702, 0.742, 0.01625, 0.6702, 0.742, 0.01625, 0.7147, 0.699, -0.02511, 0.7147, 0.699, -0.02511, 0.7147, 0.699, -0.02511, 0.4741, 0.8651, -0.1636, 0.4741, 0.8651, -0.1636, 0.4741, 0.8651, -0.1636, 0.709, -0.03191, -0.7045, 0.709, -0.03191, -0.7045, 0.709, -0.03191, -0.7045, 0.0192, 0.6042, 0.7966, 0.0192, 0.6042, 0.7966, 0.0192, 0.6042, 0.7966, -0.4495, 0.8933, 0.004178, -0.4495, 0.8933, 0.004178, -0.4495, 0.8933, 0.004178, -0.4544, 0.8908, 0.00296, -0.4544, 0.8908, 0.00296, -0.4544, 0.8908, 0.00296, 0.999, -0.03133, 0.03165, 0.999, -0.03133, 0.03165, 0.999, -0.03133, 0.03165, -0.03478, -0.9994, 0.006109, -0.03478, -0.9994, 0.006109, -0.03478, -0.9994, 0.006109, 0.8424, -0.1085, -0.5279, 0.8424, -0.1085, -0.5279, 0.8424, -0.1085, -0.5279, 0.8831, -0.1324, -0.4501, 0.8831, -0.1324, -0.4501, 0.8831, -0.1324, -0.4501, -0.7483, 0.6633, 0.008365, -0.7483, 0.6633, 0.008365, -0.7483, 0.6633, 0.008365, -0.7699, 0.6381, 0.004612, -0.7699, 0.6381, 0.004612, -0.7699, 0.6381, 0.004612, 4.084e-05, -0.0001512, -1.0, 4.084e-05, -0.0001512, -1.0, 4.084e-05, -0.0001512, -1.0, 0.007179, 0.006979, -0.9999, 0.007179, 0.006979, -0.9999, 0.007179, 0.006979, -0.9999, -8.308e-05, -0.0005348, -1.0, -8.308e-05, -0.0005348, -1.0, -8.308e-05, -0.0005348, -1.0, 9.913e-07, 0.0001762, -1.0, 9.913e-07, 0.0001762, -1.0, 9.913e-07, 0.0001762, -1.0, -0.004068, -0.007032, -1.0, -0.004068, -0.007032, -1.0, -0.004068, -0.007032, -1.0, -0.008424, 0.002853, -1.0, -0.008424, 0.002853, -1.0, -0.008424, 0.002853, -1.0, -0.002844, 0.004209, -1.0, -0.002844, 0.004209, -1.0, -0.002844, 0.004209, -1.0, 0.000173, 0.00175, -1.0, 0.000173, 0.00175, -1.0, 0.000173, 0.00175, -1.0, -0.000495, 0.001778, -1.0, -0.000495, 0.001778, -1.0, -0.000495, 0.001778, -1.0, 0.003137, -0.001848, -1.0, 0.003137, -0.001848, -1.0, 0.003137, -0.001848, -1.0, -0.006793, -0.009525, -0.9999, -0.006793, -0.009525, -0.9999, -0.006793, -0.009525, -0.9999, -0.0002894, 0.0003703, -1.0, -0.0002894, 0.0003703, -1.0, -0.0002894, 0.0003703, -1.0, -0.0002338, 0.0005509, -1.0, -0.0002338, 0.0005509, -1.0, -0.0002338, 0.0005509, -1.0, 0.002053, 0.001168, -1.0, 0.002053, 0.001168, -1.0, 0.002053, 0.001168, -1.0, -0.01028, -0.009446, -0.9999, -0.01028, -0.009446, -0.9999, -0.01028, -0.009446, -0.9999, -0.001117, -0.003515, -1.0, -0.001117, -0.003515, -1.0, -0.001117, -0.003515, -1.0, -0.005427, 0.006678, -1.0, -0.005427, 0.006678, -1.0, -0.005427, 0.006678, -1.0, 0.001013, 0.001187, -1.0, 0.001013, 0.001187, -1.0, 0.001013, 0.001187, -1.0, -0.001693, 0.00309, -1.0, -0.001693, 0.00309, -1.0, -0.001693, 0.00309, -1.0, -0.00468, -0.01076, -0.9999, -0.00468, -0.01076, -0.9999, -0.00468, -0.01076, -0.9999, -0.001532, 0.002478, -1.0, -0.001532, 0.002478, -1.0, -0.001532, 0.002478, -1.0, 2.932e-05, -2.243e-05, 1.0, 2.932e-05, -2.243e-05, 1.0, 2.932e-05, -2.243e-05, 1.0, 9.21e-05, -7.211e-05, 1.0, 9.21e-05, -7.211e-05, 1.0, 9.21e-05, -7.211e-05, 1.0])] * 3)])

# ---- objects
ob_link7 = bpy.data.objects.new('link7', me_link7)

# ---- transforms, parenting, visibility, modifiers, constraints
ob_link7.location = (0.0, 0.0, 0.0)

# ---- collection membership
scene.collection.objects.link(ob_link7)

# ---- scene / render settings (as saved in the file)
scene.frame_start = 1; scene.frame_end = 250; scene.frame_set(1)
scene.render.engine = 'BLENDER_EEVEE_NEXT'
scene.cycles.sampling_pattern = 'TABULATED_SOBOL'
scene.cycles.use_light_tree = False
scene.view_settings.view_transform = 'Filmic'
bpy.context.view_layer.update()

# ---- added for rendering (the .blend has no active camera and no usable light): camera, sun
cam_auto = bpy.data.cameras.new('AutoCamera')
cam_auto.lens = 50.0
cam_auto.sensor_width = 36.0
cam_auto.clip_end = 1000.0
ob_auto_camera = bpy.data.objects.new('AutoCamera', cam_auto)
scene.collection.objects.link(ob_auto_camera)
ob_auto_camera.location = (0.202064, -0.222037, 0.22745)
ob_auto_camera.rotation_euler = (1.09748, -7.21219e-08, 0.694738)
scene.camera = ob_auto_camera
light_auto_sun = bpy.data.lights.new('AutoSun', 'SUN')
light_auto_sun.energy = 3.0
light_auto_sun.angle = 0.0523599
ob_auto_sun = bpy.data.objects.new('AutoSun', light_auto_sun)
scene.collection.objects.link(ob_auto_sun)
ob_auto_sun.rotation_euler = (0.872665, 0.174533, 0.523599)
bpy.context.view_layer.update()
